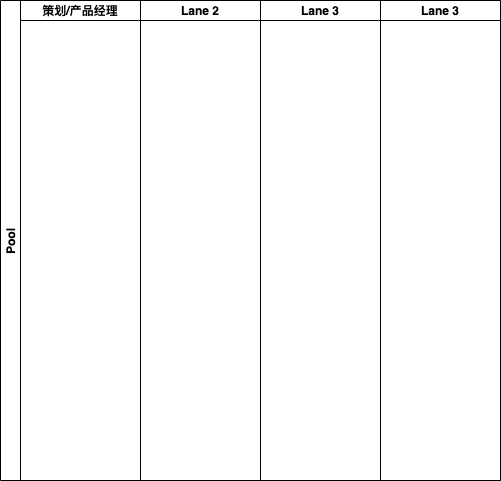

The diagram above was exported from draw.io. Its source (the exported page's mxGraphModel, read from the mxfile embedded in the PNG):
<mxGraphModel dx="946" dy="504" grid="1" gridSize="10" guides="1" tooltips="1" connect="1" arrows="1" fold="1" page="1" pageScale="1" pageWidth="827" pageHeight="1169" math="0" shadow="0">
  <root>
    <mxCell id="0" />
    <mxCell id="1" parent="0" />
    <mxCell id="YAeVWKUrGIuVq744M9OY-4" value="Pool" style="swimlane;childLayout=stackLayout;resizeParent=1;resizeParentMax=0;startSize=20;horizontal=0;horizontalStack=1;" vertex="1" parent="1">
      <mxGeometry x="120" y="20" width="500" height="480" as="geometry" />
    </mxCell>
    <mxCell id="YAeVWKUrGIuVq744M9OY-5" value="策划/产品经理" style="swimlane;startSize=20;" vertex="1" parent="YAeVWKUrGIuVq744M9OY-4">
      <mxGeometry x="20" width="120" height="480" as="geometry" />
    </mxCell>
    <mxCell id="YAeVWKUrGIuVq744M9OY-6" value="Lane 2" style="swimlane;startSize=20;" vertex="1" parent="YAeVWKUrGIuVq744M9OY-4">
      <mxGeometry x="140" width="120" height="480" as="geometry" />
    </mxCell>
    <mxCell id="YAeVWKUrGIuVq744M9OY-7" value="Lane 3" style="swimlane;startSize=20;" vertex="1" parent="YAeVWKUrGIuVq744M9OY-4">
      <mxGeometry x="260" width="120" height="480" as="geometry" />
    </mxCell>
    <mxCell id="YAeVWKUrGIuVq744M9OY-8" value="Lane 3" style="swimlane;startSize=20;" vertex="1" parent="YAeVWKUrGIuVq744M9OY-4">
      <mxGeometry x="380" width="120" height="480" as="geometry" />
    </mxCell>
  </root>
</mxGraphModel>